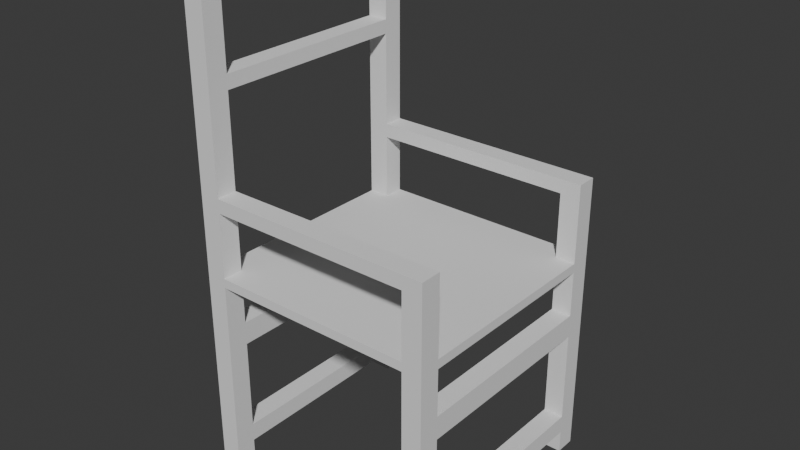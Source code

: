 # Source: chair.blend  (saved by Blender 4.2.66; exported with 4.5.12 LTS)
import bpy
from mathutils import Matrix  # noqa: F401  (used for matrix-valued properties, if any)

bpy.ops.wm.read_factory_settings(use_empty=True)
scene = bpy.context.scene
scene.name = 'Scene'

# ---- collections
col_collection = bpy.data.collections.new('Collection'); scene.collection.children.link(col_collection)

# ---- world
world_world = bpy.data.worlds.new('World'); scene.world = world_world
world_world.use_nodes = True; world_world.node_tree.nodes.clear()
_N = world_world.node_tree.nodes; _L = world_world.node_tree.links
n0 = _N.new('ShaderNodeOutputWorld'); n0.name = 'World Output'; n0.location = (300, 300)
n1 = _N.new('ShaderNodeBackground'); n1.name = 'Background'; n1.location = (10, 300)
n1.inputs[0].default_value = (0.05088, 0.05088, 0.05088, 1.0)
_L.new(n1.outputs[0], n0.inputs[0])
n0.is_active_output = True
world_world.color = (0.05088, 0.05088, 0.05088)
world_world.sun_shadow_jitter_overblur = 0.0

# ---- meshes
me_plane_001 = bpy.data.meshes.new('Plane.001')
me_plane_001.from_pydata([(-1.0, -1.0, 0.0), (1.0, -1.0, 0.0), (-1.0, 1.0, 0.0), (1.0, 1.0, 0.0), (-1.0, -20.64, 0.0), (1.0, -20.64, 0.0), (-1.0, -22.63, 0.0), (1.0, -22.63, 0.0), (-20.82, -20.64, 0.0), (-20.82, -22.63, 0.0), (-22.76, -20.64, 0.0), (-22.76, -22.63, 0.0), (-20.82, -1.135, 0.0), (-22.76, -1.135, 0.0), (-20.82, 0.9373, 0.0), (-22.76, 0.9373, 0.0), (-1.0, 1.0, -2.253), (-1.0, -1.0, -2.253), (1.0, -1.0, -2.253), (1.0, 1.0, -2.253), (-1.0, -20.64, -2.253), (1.0, -20.64, -2.253), (-1.0, -22.63, -2.253), (1.0, -22.63, -2.253), (-20.82, -20.64, -2.253), (-20.82, -22.63, -2.253), (-22.76, -20.64, -2.253), (-22.76, -22.63, -2.253), (-20.82, -1.135, -2.253), (-22.76, -1.135, -2.253), (-20.82, 0.9373, -2.253), (-22.76, 0.9373, -2.253), (-1.0, -20.64, -4.055), (-1.0, -22.63, -4.055), (1.0, -22.63, -4.055), (1.0, -20.64, -4.055), (1.0, 1.0, -4.055), (-1.0, 1.0, -4.055), (1.0, -1.0, -4.055), (-1.0, -1.0, -4.055), (-20.82, -20.64, -4.055), (-20.82, -22.63, -4.055), (-22.76, -20.64, -4.055), (-22.76, -22.63, -4.055), (-20.82, -1.135, -4.055), (-22.76, -1.135, -4.055), (-20.82, 0.9373, -4.055), (-22.76, 0.9373, -4.055), (-1.0, -20.64, -13.07), (-1.0, -22.63, -13.07), (1.0, -22.63, -13.07), (1.0, -20.64, -13.07), (1.0, 1.0, -13.07), (-1.0, 1.0, -13.07), (1.0, -1.0, -13.07), (-1.0, -1.0, -13.07), (-20.82, -20.64, -13.07), (-20.82, -22.63, -13.07), (-22.76, -20.64, -13.07), (-22.76, -22.63, -13.07), (-20.82, -1.135, -13.07), (-22.76, -1.135, -13.07), (-20.82, 0.9373, -13.07), (-22.76, 0.9373, -13.07), (-1.0, -20.64, -15.32), (-1.0, -22.63, -15.32), (1.0, -22.63, -15.32), (1.0, -20.64, -15.32), (1.0, 1.0, -15.32), (-1.0, 1.0, -15.32), (1.0, -1.0, -15.32), (-1.0, -1.0, -15.32), (-20.82, -20.64, -15.32), (-20.82, -22.63, -15.32), (-22.76, -20.64, -15.32), (-22.76, -22.63, -15.32), (-20.82, -1.135, -15.32), (-22.76, -1.135, -15.32), (-20.82, 0.9373, -15.32), (-22.76, 0.9373, -15.32), (-1.003, -20.64, -19.82), (-1.0, -22.63, -19.82), (1.0, -22.63, -19.82), (1.0, -20.64, -19.82), (1.0, 1.0, -19.82), (-1.0, 1.0, -19.82), (1.0, -1.0, -19.82), (-1.0, -1.0, -19.82), (-20.82, -20.64, -19.82), (-20.82, -22.63, -19.82), (-22.76, -20.64, -19.82), (-22.76, -22.63, -19.82), (-20.82, -1.135, -19.82), (-22.76, -1.135, -19.82), (-20.82, 0.9373, -19.82), (-22.76, 0.9373, -19.82), (-0.9993, -20.64, -20.74), (-1.0, -22.63, -20.72), (1.0, -22.63, -20.72), (1.0, -20.64, -20.72), (1.0, 1.0, -20.72), (-1.0, 1.0, -20.72), (1.0, -1.0, -20.72), (-1.0, -1.0, -20.73), (-20.82, -20.64, -20.72), (-20.82, -22.63, -20.72), (-22.76, -20.64, -20.72), (-22.76, -22.63, -20.72), (-20.82, -1.135, -20.72), (-22.76, -1.135, -20.72), (-20.82, 0.9373, -20.72), (-22.76, 0.9373, -20.72), (-1.0, -20.64, -27.03), (-1.0, -22.63, -27.03), (1.0, -22.63, -27.03), (1.0, -20.64, -27.03), (1.0, 1.0, -27.03), (-1.0, 1.0, -27.03), (1.0, -1.0, -27.03), (-1.0, -1.0, -27.03), (-20.82, -20.64, -27.03), (-20.82, -22.63, -27.03), (-22.76, -20.64, -27.03), (-22.76, -22.63, -27.03), (-20.82, -1.135, -27.03), (-22.76, -1.135, -27.03), (-20.82, 0.9373, -27.03), (-22.76, 0.9373, -27.03), (-1.0, -20.64, -28.38), (-1.0, -22.63, -28.38), (1.0, -22.63, -28.38), (1.0, -20.64, -28.38), (1.0, 1.0, -28.38), (-1.0, 1.0, -28.38), (1.0, -1.0, -28.38), (-1.0, -1.0, -28.38), (-20.82, -20.64, -28.38), (-20.82, -22.63, -28.38), (-22.76, -20.64, -28.38), (-22.76, -22.63, -28.38), (-20.82, -1.135, -28.38), (-22.76, -1.135, -28.38), (-20.82, 0.9373, -28.38), (-22.76, 0.9373, -28.38), (-1.0, -20.64, -37.39), (-1.0, -22.63, -37.39), (1.0, -22.63, -37.39), (1.0, -20.64, -37.39), (1.0, 1.0, -37.39), (-1.0, 1.0, -37.39), (1.0, -1.0, -37.39), (-1.0, -1.0, -37.39), (-1.0, -20.64, -38.75), (-1.0, -22.63, -38.75), (1.0, -22.63, -38.75), (1.0, -20.64, -38.75), (1.0, 1.0, -38.75), (-1.0, 1.0, -38.75), (1.0, -1.0, -38.75), (-1.0, -1.0, -38.75), (-1.0, -20.64, -47.76), (-1.0, -22.63, -47.76), (1.0, -22.63, -47.76), (1.0, -20.64, -47.76), (1.0, 1.0, -47.76), (-1.0, 1.0, -47.76), (1.0, -1.0, -47.76), (-1.0, -1.0, -47.76), (-1.0, -20.64, -49.11), (-1.0, -22.63, -49.11), (1.0, -22.63, -49.11), (1.0, -20.64, -49.11), (1.0, 1.0, -49.11), (-1.0, 1.0, -49.11), (1.0, -1.0, -49.11), (-1.0, -1.0, -49.11), (-1.0, -1.0, -20.73), (-1.012, -20.64, -20.73), (-20.82, -1.135, -20.72), (-20.82, -20.64, -20.72), (-1.0, -1.0, -20.73), (-0.9967, -20.65, -20.73), (-20.82, -1.135, -20.72), (-20.82, -20.64, -20.72), (-1.0, -1.0, -20.73), (-0.9987, -20.65, -20.74), (-20.82, -1.135, -20.72), (-20.82, -20.64, -20.72)], [], [(0, 2, 3, 1), (22, 23, 34, 33), (5, 7, 6, 4), (18, 19, 36, 38), (9, 11, 10, 8), (26, 27, 43, 42), (13, 15, 14, 12), (19, 16, 37, 36), (9, 8, 24, 25), (3, 2, 16, 19), (5, 4, 20, 21), (14, 15, 31, 30), (15, 13, 29, 31), (10, 11, 27, 26), (12, 14, 30, 28), (11, 9, 25, 27), (6, 7, 23, 22), (2, 0, 17, 16), (8, 10, 26, 24), (7, 5, 21, 23), (0, 1, 18, 17), (13, 12, 28, 29), (4, 6, 22, 20), (1, 3, 19, 18), (39, 38, 54, 55), (46, 47, 63, 62), (38, 36, 52, 54), (45, 44, 60, 61), (27, 25, 41, 43), (38, 39, 32, 35), (44, 45, 42, 40), (28, 44, 40, 24), (23, 21, 35, 34), (30, 31, 47, 46), (18, 38, 35, 21), (31, 29, 45, 47), (40, 41, 25, 24), (76, 77, 74, 72), (70, 71, 64, 67), (59, 57, 73, 75), (49, 50, 66, 65), (47, 45, 61, 63), (37, 39, 55, 53), (32, 33, 49, 48), (44, 46, 62, 60), (41, 40, 56, 57), (34, 35, 51, 50), (42, 43, 59, 58), (33, 34, 50, 49), (43, 41, 57, 59), (35, 32, 48, 51), (40, 42, 58, 56), (36, 37, 53, 52), (73, 72, 88, 89), (76, 78, 94, 92), (64, 65, 81, 80), (69, 71, 87, 85), (52, 53, 69, 68), (60, 76, 72, 56), (54, 52, 68, 70), (62, 63, 79, 78), (54, 70, 67, 51), (63, 61, 77, 79), (72, 73, 57, 56), (50, 51, 67, 66), (58, 59, 75, 74), (102, 176, 177, 99), (94, 95, 111, 110), (86, 84, 100, 102), (178, 109, 106, 179), (66, 67, 83, 82), (74, 75, 91, 90), (65, 66, 82, 81), (75, 73, 89, 91), (67, 64, 80, 83), (72, 74, 90, 88), (68, 69, 85, 84), (77, 76, 92, 93), (70, 68, 84, 86), (78, 79, 95, 94), (71, 70, 86, 87), (79, 77, 93, 95), (98, 99, 115, 114), (105, 179, 120, 121), (178, 110, 126, 124), (177, 97, 113, 112), (95, 93, 109, 111), (110, 178, 176, 101), (179, 105, 97, 177), (94, 110, 101, 85), (80, 88, 92, 87), (82, 83, 99, 98), (90, 91, 107, 106), (81, 82, 98, 97), (91, 89, 105, 107), (86, 102, 99, 83), (92, 178, 179, 88), (84, 85, 101, 100), (33, 32, 20, 22), (45, 29, 26, 42), (29, 28, 24, 26), (39, 17, 20, 32), (17, 18, 21, 20), (71, 55, 48, 64), (55, 54, 51, 48), (65, 64, 48, 49), (77, 61, 58, 74), (61, 60, 56, 58), (176, 87, 80, 177), (87, 86, 83, 80), (104, 96, 103, 108), (92, 94, 85, 87), (105, 89, 81, 97), (89, 88, 80, 81), (109, 93, 90, 106), (93, 92, 88, 90), (123, 121, 137, 139), (113, 114, 130, 129), (122, 123, 139, 138), (106, 107, 123, 122), (97, 98, 114, 113), (107, 105, 121, 123), (99, 177, 112, 115), (179, 106, 122, 120), (100, 101, 117, 116), (109, 178, 124, 125), (102, 100, 116, 118), (110, 111, 127, 126), (176, 102, 118, 119), (111, 109, 125, 127), (101, 176, 119, 117), (141, 140, 142, 143), (137, 136, 138, 139), (132, 133, 149, 148), (135, 134, 150, 151), (120, 122, 138, 136), (116, 117, 133, 132), (125, 124, 140, 141), (118, 116, 132, 134), (126, 127, 143, 142), (128, 131, 115, 112), (127, 125, 141, 143), (142, 140, 135, 133), (136, 137, 129, 128), (126, 142, 133, 117), (120, 136, 128, 112), (114, 115, 131, 130), (150, 148, 156, 158), (149, 151, 159, 157), (129, 130, 146, 145), (128, 129, 145, 144), (133, 135, 151, 149), (134, 132, 148, 150), (131, 128, 144, 147), (130, 131, 147, 146), (153, 154, 162, 161), (156, 157, 165, 164), (158, 159, 152, 155), (146, 147, 155, 154), (150, 158, 155, 147), (148, 149, 157, 156), (145, 146, 154, 153), (144, 145, 153, 152), (164, 165, 173, 172), (174, 175, 168, 171), (152, 153, 161, 160), (157, 159, 167, 165), (158, 156, 164, 166), (155, 152, 160, 163), (154, 155, 163, 162), (159, 158, 166, 167), (171, 168, 169, 170), (175, 174, 172, 173), (161, 162, 170, 169), (160, 161, 169, 168), (165, 167, 175, 173), (166, 164, 172, 174), (166, 174, 171, 163), (162, 163, 171, 170), (140, 124, 119, 135), (124, 126, 117, 119), (137, 121, 113, 129), (121, 120, 112, 113), (159, 151, 144, 152), (151, 150, 147, 144), (175, 167, 160, 168), (167, 166, 163, 160), (134, 135, 119, 118), (71, 69, 53, 55), (78, 76, 60, 62), (46, 44, 28, 30), (39, 37, 16, 17), (180, 181, 177, 176), (182, 180, 176, 178), (181, 183, 179, 177), (183, 182, 178, 179), (184, 185, 181, 180), (186, 184, 180, 182), (185, 187, 183, 181), (187, 186, 182, 183), (103, 96, 185, 184), (108, 103, 184, 186), (96, 104, 187, 185), (104, 108, 186, 187)])
_uv = me_plane_001.uv_layers.new(name='UVMap')
_uv.uv.foreach_set('vector', [0.0, 0.0, 0.0, 1.0, 1.0, 1.0, 1.0, 0.0, 0.0, 0.0, 1.0, 0.0, 1.0, 0.0, 0.0, 0.0, 1.0, 0.0, 1.0, 0.0, 0.0, 0.0, 0.0, 0.0, 1.0, 0.0, 1.0, 1.0, 1.0, 1.0, 1.0, 0.0, 0.0, 0.0, 0.0, 0.0, 0.0, 0.0, 0.0, 0.0, 0.0, 0.0, 0.0, 0.0, 0.0, 0.0, 0.0, 0.0, 0.0, 0.0, 0.0, 0.0, 0.0, 0.0, 0.0, 0.0, 1.0, 1.0, 0.0, 1.0, 0.0, 1.0, 1.0, 1.0, 0.0, 0.0, 0.0, 0.0, 0.0, 0.0, 0.0, 0.0, 1.0, 1.0, 0.0, 1.0, 0.0, 1.0, 1.0, 1.0, 1.0, 0.0, 0.0, 0.0, 0.0, 0.0, 1.0, 0.0, 0.0, 0.0, 0.0, 0.0, 0.0, 0.0, 0.0, 0.0, 0.0, 0.0, 0.0, 0.0, 0.0, 0.0, 0.0, 0.0, 0.0, 0.0, 0.0, 0.0, 0.0, 0.0, 0.0, 0.0, 0.0, 0.0, 0.0, 0.0, 0.0, 0.0, 0.0, 0.0, 0.0, 0.0, 0.0, 0.0, 0.0, 0.0, 0.0, 0.0, 0.0, 0.0, 1.0, 0.0, 1.0, 0.0, 0.0, 0.0, 0.0, 1.0, 0.0, 0.0, 0.0, 0.0, 0.0, 1.0, 0.0, 0.0, 0.0, 0.0, 0.0, 0.0, 0.0, 0.0, 1.0, 0.0, 1.0, 0.0, 1.0, 0.0, 1.0, 0.0, 0.0, 0.0, 1.0, 0.0, 1.0, 0.0, 0.0, 0.0, 0.0, 0.0, 0.0, 0.0, 0.0, 0.0, 0.0, 0.0, 0.0, 0.0, 0.0, 0.0, 0.0, 0.0, 0.0, 0.0, 1.0, 0.0, 1.0, 1.0, 1.0, 1.0, 1.0, 0.0, 0.0, 0.0, 1.0, 0.0, 1.0, 0.0, 0.0, 0.0, 0.0, 0.0, 0.0, 0.0, 0.0, 0.0, 0.0, 0.0, 1.0, 0.0, 1.0, 1.0, 1.0, 1.0, 1.0, 0.0, 0.0, 0.0, 0.0, 0.0, 0.0, 0.0, 0.0, 0.0, 0.0, 0.0, 0.0, 0.0, 0.0, 0.0, 0.0, 0.0, 1.0, 0.0, 0.0, 0.0, 0.0, 0.0, 1.0, 0.0, 0.0, 0.0, 0.0, 0.0, 0.0, 0.0, 0.0, 0.0, 0.0, 0.0, 0.0, 0.0, 0.0, 0.0, 0.0, 0.0, 1.0, 0.0, 1.0, 0.0, 1.0, 0.0, 1.0, 0.0, 0.0, 0.0, 0.0, 0.0, 0.0, 0.0, 0.0, 0.0, 1.0, 0.0, 1.0, 0.0, 1.0, 0.0, 1.0, 0.0, 0.0, 0.0, 0.0, 0.0, 0.0, 0.0, 0.0, 0.0, 0.0, 0.0, 0.0, 0.0, 0.0, 0.0, 0.0, 0.0, 0.0, 0.0, 0.0, 0.0, 0.0, 0.0, 0.0, 0.0, 1.0, 0.0, 0.0, 0.0, 0.0, 0.0, 1.0, 0.0, 0.0, 0.0, 0.0, 0.0, 0.0, 0.0, 0.0, 0.0, 0.0, 0.0, 1.0, 0.0, 1.0, 0.0, 0.0, 0.0, 0.0, 0.0, 0.0, 0.0, 0.0, 0.0, 0.0, 0.0, 0.0, 1.0, 0.0, 0.0, 0.0, 0.0, 0.0, 1.0, 0.0, 0.0, 0.0, 0.0, 0.0, 0.0, 0.0, 0.0, 0.0, 0.0, 0.0, 0.0, 0.0, 0.0, 0.0, 0.0, 0.0, 0.0, 0.0, 0.0, 0.0, 0.0, 0.0, 0.0, 1.0, 0.0, 1.0, 0.0, 1.0, 0.0, 1.0, 0.0, 0.0, 0.0, 0.0, 0.0, 0.0, 0.0, 0.0, 0.0, 0.0, 0.0, 1.0, 0.0, 1.0, 0.0, 0.0, 0.0, 0.0, 0.0, 0.0, 0.0, 0.0, 0.0, 0.0, 0.0, 1.0, 0.0, 0.0, 0.0, 0.0, 0.0, 1.0, 0.0, 0.0, 0.0, 0.0, 0.0, 0.0, 0.0, 0.0, 0.0, 1.0, 1.0, 0.0, 1.0, 0.0, 1.0, 1.0, 1.0, 0.0, 0.0, 0.0, 0.0, 0.0, 0.0, 0.0, 0.0, 0.0, 0.0, 0.0, 0.0, 0.0, 0.0, 0.0, 0.0, 0.0, 0.0, 0.0, 0.0, 0.0, 0.0, 0.0, 0.0, 0.0, 1.0, 0.0, 0.0, 0.0, 0.0, 0.0, 1.0, 1.0, 1.0, 0.0, 1.0, 0.0, 1.0, 1.0, 1.0, 0.0, 0.0, 0.0, 0.0, 0.0, 0.0, 0.0, 0.0, 1.0, 0.0, 1.0, 1.0, 1.0, 1.0, 1.0, 0.0, 0.0, 0.0, 0.0, 0.0, 0.0, 0.0, 0.0, 0.0, 1.0, 0.0, 1.0, 0.0, 1.0, 0.0, 1.0, 0.0, 0.0, 0.0, 0.0, 0.0, 0.0, 0.0, 0.0, 0.0, 0.0, 0.0, 0.0, 0.0, 0.0, 0.0, 0.0, 0.0, 1.0, 0.0, 1.0, 0.0, 1.0, 0.0, 1.0, 0.0, 0.0, 0.0, 0.0, 0.0, 0.0, 0.0, 0.0, 0.0, 1.0, 0.0, 0.0, 0.0, 0.0, 0.0, 1.0, 0.0, 0.0, 0.0, 0.0, 0.0, 0.0, 0.0, 0.0, 0.0, 1.0, 0.0, 1.0, 1.0, 1.0, 1.0, 1.0, 0.0, 0.0, 0.0, 0.0, 0.0, 0.0, 0.0, 0.0, 0.0, 1.0, 0.0, 1.0, 0.0, 1.0, 0.0, 1.0, 0.0, 0.0, 0.0, 0.0, 0.0, 0.0, 0.0, 0.0, 0.0, 0.0, 0.0, 1.0, 0.0, 1.0, 0.0, 0.0, 0.0, 0.0, 0.0, 0.0, 0.0, 0.0, 0.0, 0.0, 0.0, 1.0, 0.0, 0.0, 0.0, 0.0, 0.0, 1.0, 0.0, 0.0, 0.0, 0.0, 0.0, 0.0, 0.0, 0.0, 0.0, 1.0, 1.0, 0.0, 1.0, 0.0, 1.0, 1.0, 1.0, 0.0, 0.0, 0.0, 0.0, 0.0, 0.0, 0.0, 0.0, 1.0, 0.0, 1.0, 1.0, 1.0, 1.0, 1.0, 0.0, 0.0, 0.0, 0.0, 0.0, 0.0, 0.0, 0.0, 0.0, 0.0, 0.0, 1.0, 0.0, 1.0, 0.0, 0.0, 0.0, 0.0, 0.0, 0.0, 0.0, 0.0, 0.0, 0.0, 0.0, 1.0, 0.0, 1.0, 0.0, 1.0, 0.0, 1.0, 0.0, 0.0, 0.0, 0.0, 0.0, 0.0, 0.0, 0.0, 0.0, 0.0, 0.0, 0.0, 0.0, 0.0, 0.0, 0.0, 0.0, 0.0, 0.0, 0.0, 0.0, 0.0, 0.0, 0.0, 0.0, 0.0, 0.0, 0.0, 0.0, 0.0, 0.0, 0.0, 0.0, 0.0, 0.0, 0.0, 0.0, 0.0, 0.0, 0.0, 1.0, 0.0, 0.0, 0.0, 0.0, 0.0, 0.0, 0.0, 0.0, 0.0, 0.0, 0.0, 0.0, 0.0, 1.0, 0.0, 1.0, 0.0, 0.0, 0.0, 0.0, 0.0, 0.0, 0.0, 0.0, 1.0, 0.0, 1.0, 0.0, 1.0, 0.0, 1.0, 0.0, 0.0, 0.0, 0.0, 0.0, 0.0, 0.0, 0.0, 0.0, 0.0, 0.0, 1.0, 0.0, 1.0, 0.0, 0.0, 0.0, 0.0, 0.0, 0.0, 0.0, 0.0, 0.0, 0.0, 0.0, 1.0, 0.0, 1.0, 0.0, 1.0, 0.0, 1.0, 0.0, 0.0, 0.0, 0.0, 0.0, 0.0, 0.0, 0.0, 0.0, 1.0, 1.0, 0.0, 1.0, 0.0, 1.0, 1.0, 1.0, 0.0, 0.0, 0.0, 0.0, 0.0, 0.0, 0.0, 0.0, 0.0, 0.0, 0.0, 0.0, 0.0, 0.0, 0.0, 0.0, 0.0, 0.0, 0.0, 0.0, 0.0, 0.0, 0.0, 0.0, 0.0, 0.0, 0.0, 0.0, 0.0, 0.0, 0.0, 0.0, 0.0, 0.0, 1.0, 0.0, 1.0, 0.0, 0.0, 0.0, 0.0, 0.0, 0.0, 0.0, 0.0, 0.0, 0.0, 0.0, 0.0, 0.0, 1.0, 0.0, 1.0, 0.0, 0.0, 0.0, 0.0, 0.0, 0.0, 0.0, 0.0, 0.0, 0.0, 0.0, 0.0, 0.0, 0.0, 0.0, 0.0, 0.0, 0.0, 0.0, 0.0, 0.0, 0.0, 0.0, 0.0, 0.0, 0.0, 0.0, 0.0, 0.0, 0.0, 0.0, 0.0, 0.0, 0.0, 0.0, 0.0, 0.0, 1.0, 0.0, 1.0, 0.0, 0.0, 0.0, 0.0, 0.0, 0.0, 0.0, 0.0, 0.0, 0.0, 0.0, 0.0, 0.0, 0.0, 0.0, 0.0, 1.0, 0.0, 0.0, 0.0, 0.0, 0.0, 0.0, 0.0, 0.0, 0.0, 0.0, 0.0, 0.0, 0.0, 0.0, 0.0, 0.0, 0.0, 0.0, 0.0, 0.0, 0.0, 0.0, 0.0, 0.0, 0.0, 0.0, 0.0, 0.0, 0.0, 0.0, 0.0, 0.0, 0.0, 0.0, 0.0, 0.0, 0.0, 0.0, 0.0, 0.0, 0.0, 0.0, 0.0, 0.0, 1.0, 0.0, 1.0, 0.0, 0.0, 0.0, 0.0, 0.0, 0.0, 0.0, 0.0, 0.0, 0.0, 0.0, 0.0, 0.0, 0.0, 0.0, 0.0, 0.0, 0.0, 0.0, 0.0, 0.0, 1.0, 0.0, 1.0, 0.0, 0.0, 0.0, 0.0, 0.0, 0.0, 0.0, 0.0, 0.0, 0.0, 0.0, 1.0, 0.0, 0.0, 0.0, 0.0, 0.0, 1.0, 0.0, 0.0, 0.0, 0.0, 0.0, 0.0, 0.0, 0.0, 0.0, 1.0, 1.0, 0.0, 1.0, 0.0, 1.0, 1.0, 1.0, 0.0, 0.0, 0.0, 0.0, 0.0, 0.0, 0.0, 0.0, 1.0, 0.0, 1.0, 1.0, 1.0, 1.0, 1.0, 0.0, 0.0, 0.0, 0.0, 0.0, 0.0, 0.0, 0.0, 0.0, 0.0, 0.0, 1.0, 0.0, 1.0, 0.0, 0.0, 0.0, 0.0, 0.0, 0.0, 0.0, 0.0, 0.0, 0.0, 0.0, 0.0, 1.0, 0.0, 0.0, 0.0, 0.0, 0.0, 1.0, 0.0, 0.0, 0.0, 0.0, 0.0, 0.0, 0.0, 0.0, 0.0, 0.0, 0.0, 0.0, 0.0, 0.0, 0.0, 0.0, 1.0, 1.0, 0.0, 1.0, 0.0, 1.0, 1.0, 1.0, 0.0, 0.0, 1.0, 0.0, 1.0, 0.0, 0.0, 0.0, 0.0, 0.0, 0.0, 0.0, 0.0, 0.0, 0.0, 0.0, 1.0, 1.0, 0.0, 1.0, 0.0, 1.0, 1.0, 1.0, 0.0, 0.0, 0.0, 0.0, 0.0, 0.0, 0.0, 0.0, 1.0, 0.0, 1.0, 1.0, 1.0, 1.0, 1.0, 0.0, 0.0, 0.0, 0.0, 0.0, 0.0, 0.0, 0.0, 0.0, 0.0, 0.0, 1.0, 0.0, 1.0, 0.0, 0.0, 0.0, 0.0, 0.0, 0.0, 0.0, 0.0, 0.0, 0.0, 0.0, 0.0, 0.0, 0.0, 0.0, 0.0, 0.0, 0.0, 1.0, 0.0, 0.0, 0.0, 0.0, 0.0, 0.0, 0.0, 0.0, 0.0, 0.0, 0.0, 0.0, 0.0, 1.0, 0.0, 1.0, 0.0, 0.0, 0.0, 0.0, 0.0, 0.0, 0.0, 0.0, 1.0, 0.0, 1.0, 0.0, 1.0, 0.0, 1.0, 0.0, 1.0, 0.0, 1.0, 1.0, 1.0, 1.0, 1.0, 0.0, 0.0, 1.0, 0.0, 0.0, 0.0, 0.0, 0.0, 1.0, 0.0, 0.0, 1.0, 0.0, 1.0, 0.0, 0.0, 0.0, 0.0, 0.0, 0.0, 0.0, 0.0, 0.0, 0.0, 0.0, 0.0, 1.0, 0.0, 0.0, 0.0, 0.0, 0.0, 1.0, 1.0, 0.0, 1.0, 1.0, 1.0, 1.0, 1.0, 0.0, 1.0, 0.0, 0.0, 0.0, 0.0, 0.0, 1.0, 0.0, 1.0, 0.0, 1.0, 0.0, 1.0, 0.0, 1.0, 0.0, 0.0, 0.0, 1.0, 0.0, 1.0, 0.0, 0.0, 0.0, 1.0, 1.0, 0.0, 1.0, 0.0, 1.0, 1.0, 1.0, 1.0, 0.0, 0.0, 0.0, 0.0, 0.0, 1.0, 0.0, 1.0, 0.0, 1.0, 0.0, 1.0, 0.0, 1.0, 0.0, 1.0, 0.0, 1.0, 0.0, 1.0, 0.0, 1.0, 0.0, 1.0, 1.0, 0.0, 1.0, 0.0, 1.0, 1.0, 1.0, 0.0, 0.0, 1.0, 0.0, 1.0, 0.0, 0.0, 0.0, 0.0, 0.0, 0.0, 0.0, 0.0, 0.0, 0.0, 0.0, 1.0, 1.0, 0.0, 1.0, 0.0, 1.0, 1.0, 1.0, 1.0, 0.0, 0.0, 0.0, 0.0, 0.0, 1.0, 0.0, 0.0, 0.0, 0.0, 0.0, 0.0, 0.0, 0.0, 0.0, 0.0, 1.0, 0.0, 0.0, 0.0, 0.0, 0.0, 1.0, 1.0, 0.0, 1.0, 1.0, 1.0, 1.0, 1.0, 0.0, 1.0, 0.0, 0.0, 0.0, 0.0, 0.0, 1.0, 0.0, 1.0, 0.0, 1.0, 0.0, 1.0, 0.0, 1.0, 0.0, 0.0, 0.0, 1.0, 0.0, 1.0, 0.0, 0.0, 0.0, 1.0, 0.0, 0.0, 0.0, 0.0, 0.0, 1.0, 0.0, 0.0, 0.0, 1.0, 0.0, 1.0, 1.0, 0.0, 1.0, 0.0, 0.0, 1.0, 0.0, 1.0, 0.0, 0.0, 0.0, 0.0, 0.0, 0.0, 0.0, 0.0, 0.0, 0.0, 0.0, 0.0, 1.0, 0.0, 0.0, 0.0, 0.0, 0.0, 1.0, 1.0, 0.0, 1.0, 1.0, 1.0, 1.0, 1.0, 0.0, 1.0, 0.0, 1.0, 0.0, 1.0, 0.0, 1.0, 0.0, 1.0, 0.0, 1.0, 0.0, 1.0, 0.0, 1.0, 0.0, 0.0, 0.0, 0.0, 0.0, 0.0, 0.0, 0.0, 0.0, 0.0, 0.0, 0.0, 0.0, 0.0, 1.0, 0.0, 0.0, 0.0, 0.0, 0.0, 0.0, 0.0, 0.0, 0.0, 0.0, 0.0, 0.0, 0.0, 0.0, 0.0, 0.0, 0.0, 0.0, 0.0, 0.0, 0.0, 0.0, 0.0, 0.0, 0.0, 0.0, 0.0, 0.0, 1.0, 0.0, 1.0, 0.0, 0.0, 0.0, 0.0, 0.0, 0.0, 0.0, 0.0, 0.0, 0.0, 0.0, 0.0, 0.0, 1.0, 0.0, 1.0, 0.0, 0.0, 0.0, 1.0, 0.0, 0.0, 0.0, 0.0, 0.0, 1.0, 0.0, 0.0, 0.0, 0.0, 1.0, 0.0, 1.0, 0.0, 0.0, 0.0, 0.0, 0.0, 0.0, 0.0, 0.0, 0.0, 0.0, 0.0, 0.0, 0.0, 0.0, 0.0, 0.0, 0.0, 0.0, 0.0, 0.0, 0.0, 1.0, 0.0, 1.0, 0.0, 0.0, 0.0, 0.0, 0.0, 0.0, 0.0, 0.0, 0.0, 0.0, 0.0, 0.0, 0.0, 0.0, 0.0, 0.0, 0.0, 0.0, 0.0, 0.0, 0.0, 0.0, 0.0, 0.0, 0.0, 0.0, 0.0, 0.0, 0.0, 0.0, 0.0, 0.0, 0.0, 0.0, 0.0, 0.0, 0.0, 0.0, 0.0, 0.0, 0.0, 0.0, 0.0, 0.0, 0.0, 0.0, 0.0, 0.0, 0.0, 0.0, 0.0, 0.0, 0.0, 0.0, 0.0, 0.0, 0.0, 0.0, 0.0, 0.0, 0.0, 0.0, 0.0, 0.0, 0.0, 0.0, 0.0, 0.0, 0.0, 0.0, 0.0, 0.0, 0.0, 0.0, 0.0, 0.0, 0.0, 0.0, 0.0, 0.0, 0.0, 0.0, 0.0, 0.0, 0.0, 0.0, 0.0, 0.0, 0.0, 0.0, 0.0, 0.0, 0.0, 0.0, 0.0, 0.0, 0.0, 0.0])
me_plane_001.update()

# ---- objects
ob_x = bpy.data.objects.new('Стул', me_plane_001)

# ---- transforms, parenting, visibility, modifiers, constraints
ob_x.location = (-2.436, -2.46, 0.0)
ob_x.scale = (-0.222, -0.222, -0.222)

# ---- collection membership
col_collection.objects.link(ob_x)

# ---- scene / render settings (as saved in the file)
scene.frame_start = 1; scene.frame_end = 250; scene.frame_set(1)
scene.render.engine = 'BLENDER_EEVEE_NEXT'
bpy.context.view_layer.update()

# ---- added for rendering (the .blend has no active camera and no usable light): camera, sun
cam_auto = bpy.data.cameras.new('AutoCamera')
cam_auto.lens = 50.0
cam_auto.sensor_width = 36.0
cam_auto.clip_end = 1000.0
ob_auto_camera = bpy.data.objects.new('AutoCamera', cam_auto)
scene.collection.objects.link(ob_auto_camera)
ob_auto_camera.location = (12.1877, -14.7103, 15.2171)
ob_auto_camera.rotation_euler = (1.09748, -7.21219e-08, 0.694738)
scene.camera = ob_auto_camera
light_auto_sun = bpy.data.lights.new('AutoSun', 'SUN')
light_auto_sun.energy = 3.0
light_auto_sun.angle = 0.0523599
ob_auto_sun = bpy.data.objects.new('AutoSun', light_auto_sun)
scene.collection.objects.link(ob_auto_sun)
ob_auto_sun.rotation_euler = (0.872665, 0.174533, 0.523599)
bpy.context.view_layer.update()
